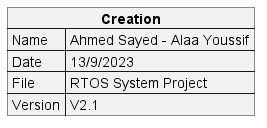

The diagram above was rendered by PlantUML. Its source (embedded in the PNG):
@startuml inline_umlgraph_29.png
json "<b>Creation" as J {
"Name": "Ahmed Sayed - Alaa Youssif",
"Date": "13/9/2023",
"File": "RTOS System Project",
"Version": "V2.1"
}
@enduml